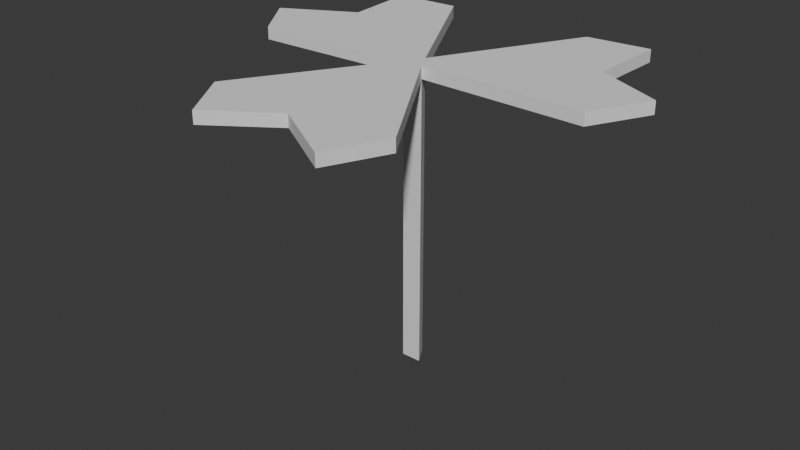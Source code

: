# Source: Seed.blend  (saved by Blender 4.0.36; exported with 4.5.12 LTS)
import bpy
from mathutils import Matrix  # noqa: F401  (used for matrix-valued properties, if any)

bpy.ops.wm.read_factory_settings(use_empty=True)
scene = bpy.context.scene
scene.name = 'Scene'

# ---- collections
col_collection = bpy.data.collections.new('Collection'); scene.collection.children.link(col_collection)

# ---- world
world_world = bpy.data.worlds.new('World'); scene.world = world_world
world_world.use_nodes = True; world_world.node_tree.nodes.clear()
_N = world_world.node_tree.nodes; _L = world_world.node_tree.links
n0 = _N.new('ShaderNodeOutputWorld'); n0.name = 'World Output'; n0.location = (300, 300)
n1 = _N.new('ShaderNodeBackground'); n1.name = 'Background'; n1.location = (10, 300)
n1.inputs[0].default_value = (0.05088, 0.05088, 0.05088, 1.0)
_L.new(n1.outputs[0], n0.inputs[0])
n0.is_active_output = True
world_world.color = (0.05088, 0.05088, 0.05088)
world_world.use_sun_shadow = False
world_world.sun_shadow_jitter_overblur = 0.0

# ---- meshes
me_cylinder = bpy.data.meshes.new('Cylinder')
me_cylinder.from_pydata([(0.0, 0.08015, 2.0), (0.6605, -0.9815, 2.0), (0.4776, -1.376, 2.0), (0.007233, -1.089, 2.0), (1.201, -0.06962, 2.0), (0.06941, -0.04007, 2.0), (-0.5455, 1.075, 2.0), (-0.9903, 1.053, 2.0), (-0.9484, 0.5395, 2.0), (-0.4166, -1.382, 2.0), (-1.433, 0.276, 2.0), (-0.06941, -0.04007, 2.0), (-1.182, -0.0799, 2.0), (0.06941, -0.04007, 0.0), (-0.6576, -1.008, 2.0), (-0.06941, -0.04007, 0.0), (0.0, 0.08015, 0.0), (1.407, 0.3253, 2.0), (0.9422, 0.5481, 2.0), (0.9587, 1.099, 2.0), (0.5252, 1.062, 2.0), (0.007233, -1.089, 2.084), (-0.6576, -1.008, 2.084), (0.4776, -1.376, 2.084), (0.6605, -0.9815, 2.084), (-0.4166, -1.382, 2.084), (0.9587, 1.099, 2.084), (0.9422, 0.5481, 2.084), (1.407, 0.3253, 2.084), (1.201, -0.06962, 2.084), (-1.182, -0.0799, 2.084), (-0.9484, 0.5395, 2.084), (0.06941, -0.04007, 2.084), (-0.06941, -0.04007, 2.084), (0.5252, 1.062, 2.084), (-1.433, 0.276, 2.084), (-0.9903, 1.053, 2.084), (-0.5455, 1.075, 2.084), (4.767e-08, 0.08015, 2.084)], [], [(6, 7, 36, 37), (5, 13, 16, 0), (14, 9, 25, 22), (10, 12, 30, 35), (11, 14, 22, 33), (1, 5, 32, 24), (0, 16, 15, 11), (4, 17, 28, 29), (0, 6, 37, 38), (18, 19, 26, 27), (19, 20, 34, 26), (7, 8, 31, 36), (9, 3, 21, 25), (17, 18, 27, 28), (13, 15, 16), (2, 1, 24, 23), (11, 15, 13, 5), (12, 11, 33, 30), (8, 10, 35, 31), (3, 2, 23, 21), (22, 21, 33), (31, 33, 38), (21, 22, 25), (21, 32, 33), (38, 27, 34), (21, 23, 24), (32, 38, 33), (27, 26, 34), (27, 38, 32), (32, 21, 24), (37, 31, 38), (31, 37, 36), (33, 31, 30), (29, 27, 32), (31, 35, 30), (27, 29, 28), (20, 0, 38, 34), (5, 4, 29, 32), (10, 8, 12), (7, 6, 8), (0, 8, 6), (11, 8, 0), (12, 8, 11), (5, 3, 11), (5, 1, 3), (3, 1, 2), (9, 14, 3), (11, 3, 14), (17, 4, 18), (19, 18, 20), (20, 18, 0), (0, 18, 5), (5, 18, 4)])
_uv = me_cylinder.uv_layers.new(name='UVMap')
_uv.uv.foreach_set('vector', [0.0, 0.0, 0.0, 0.0, 0.0, 0.0, 0.0, 0.0, 0.6667, 1.0, 0.6667, 1.0, 1.0, 1.0, 1.0, 1.0, 0.0, 0.0, 0.0, 0.0, 0.0, 0.0, 0.0, 0.0, 0.0, 0.0, 0.0, 0.0, 0.0, 0.0, 0.0, 0.0, 0.0, 0.0, 0.0, 0.0, 0.0, 0.0, 0.0, 0.0, 0.0, 0.0, 0.0, 0.0, 0.0, 0.0, 0.0, 0.0, 1.0, 1.0, 1.0, 1.0, 0.0, 0.0, 0.0, 0.0, 0.0, 0.0, 0.0, 0.0, 0.0, 0.0, 0.0, 0.0, 0.0, 0.0, 0.0, 0.0, 0.0, 0.0, 0.0, 0.0, 0.0, 0.0, 0.0, 0.0, 0.0, 0.0, 0.0, 0.0, 0.0, 0.0, 0.0, 0.0, 0.0, 0.0, 0.0, 0.0, 0.0, 0.0, 0.0, 0.0, 0.0, 0.0, 0.0, 0.0, 0.0, 0.0, 0.0, 0.0, 0.0, 0.0, 0.0, 0.0, 0.0, 0.0, 0.0, 0.0, 0.0, 0.0, 0.0, 0.0, 0.6667, 1.0, 0.0, 0.0, 1.0, 1.0, 0.0, 0.0, 0.0, 0.0, 0.0, 0.0, 0.0, 0.0, 0.0, 0.0, 0.0, 0.0, 0.6667, 1.0, 0.6667, 1.0, 0.0, 0.0, 0.0, 0.0, 0.0, 0.0, 0.0, 0.0, 0.0, 0.0, 0.0, 0.0, 0.0, 0.0, 0.0, 0.0, 0.0, 0.0, 0.0, 0.0, 0.0, 0.0, 0.0, 0.0, 0.0, 0.0, 0.0, 0.0, 0.0, 0.0, 0.0, 0.0, 0.0, 0.0, 0.0, 0.0, 0.0, 0.0, 0.0, 0.0, 0.0, 0.0, 0.0, 0.0, 0.0, 0.0, 0.0, 0.0, 0.0, 0.0, 0.0, 0.0, 0.0, 0.0, 0.0, 0.0, 0.0, 0.0, 0.0, 0.0, 0.6667, 1.0, 1.0, 1.0, 0.0, 0.0, 0.0, 0.0, 0.0, 0.0, 0.0, 0.0, 0.0, 0.0, 0.0, 0.0, 0.0, 0.0, 0.0, 0.0, 0.0, 0.0, 0.0, 0.0, 0.0, 0.0, 0.0, 0.0, 0.0, 0.0, 0.0, 0.0, 0.0, 0.0, 0.0, 0.0, 0.0, 0.0, 0.0, 0.0, 0.0, 0.0, 0.0, 0.0, 0.0, 0.0, 0.0, 0.0, 0.0, 0.0, 0.0, 0.0, 0.0, 0.0, 0.0, 0.0, 0.0, 0.0, 0.0, 0.0, 0.0, 0.0, 0.0, 0.0, 0.0, 0.0, 0.0, 0.0, 0.0, 0.0, 0.0, 0.0, 0.0, 0.0, 0.0, 0.0, 0.0, 0.0, 0.0, 0.0, 0.0, 0.0, 0.0, 0.0, 0.0, 0.0, 0.0, 0.0, 0.0, 0.0, 0.0, 0.0, 0.0, 0.0, 0.0, 0.0, 0.0, 0.0, 0.0, 0.0, 0.0, 0.0, 0.0, 0.0, 0.0, 0.0, 0.6667, 1.0, 0.0, 0.0, 0.0, 0.0, 0.6667, 1.0, 0.0, 0.0, 0.0, 0.0, 0.0, 0.0, 0.0, 0.0, 0.0, 0.0, 0.0, 0.0, 0.0, 0.0, 0.0, 0.0, 0.0, 0.0, 0.0, 0.0, 0.0, 0.0, 0.0, 0.0, 0.0, 0.0, 0.0, 0.0, 0.0, 0.0, 0.0, 0.0, 0.0, 0.0, 0.0, 0.0, 0.0, 0.0, 0.0, 0.0, 0.0, 0.0, 0.0, 0.0, 0.6667, 1.0, 0.6667, 1.0, 0.0, 0.0, 0.0, 0.0])
me_cylinder.update()

# ---- objects
ob_cylinder = bpy.data.objects.new('Cylinder', me_cylinder)

# ---- transforms, parenting, visibility, modifiers, constraints
ob_cylinder.location = (0.0, 0.0, 0.0)

# ---- collection membership
col_collection.objects.link(ob_cylinder)

# ---- scene / render settings (as saved in the file)
scene.frame_start = 1; scene.frame_end = 250; scene.frame_set(1)
scene.render.engine = 'BLENDER_EEVEE_NEXT'
scene.cycles.sampling_pattern = 'TABULATED_SOBOL'
bpy.context.view_layer.update()

# ---- added for rendering (the .blend has no active camera and no usable light): camera, sun
cam_auto = bpy.data.cameras.new('AutoCamera')
cam_auto.lens = 50.0
cam_auto.sensor_width = 36.0
cam_auto.clip_end = 1000.0
ob_auto_camera = bpy.data.objects.new('AutoCamera', cam_auto)
scene.collection.objects.link(ob_auto_camera)
ob_auto_camera.location = (3.97349, -4.92508, 4.23102)
ob_auto_camera.rotation_euler = (1.09748, -7.21219e-08, 0.694738)
scene.camera = ob_auto_camera
light_auto_sun = bpy.data.lights.new('AutoSun', 'SUN')
light_auto_sun.energy = 3.0
light_auto_sun.angle = 0.0523599
ob_auto_sun = bpy.data.objects.new('AutoSun', light_auto_sun)
scene.collection.objects.link(ob_auto_sun)
ob_auto_sun.rotation_euler = (0.872665, 0.174533, 0.523599)
bpy.context.view_layer.update()
